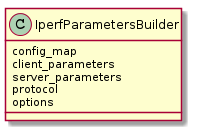

The diagram above was rendered by PlantUML. Its source (embedded in the PNG):
@startuml
IperfParametersBuilder: config_map
IperfParametersBuilder : client_parameters
IperfParametersBuilder : server_parameters
IperfParametersBuilder : protocol
IperfParametersBuilder : options

@enduml